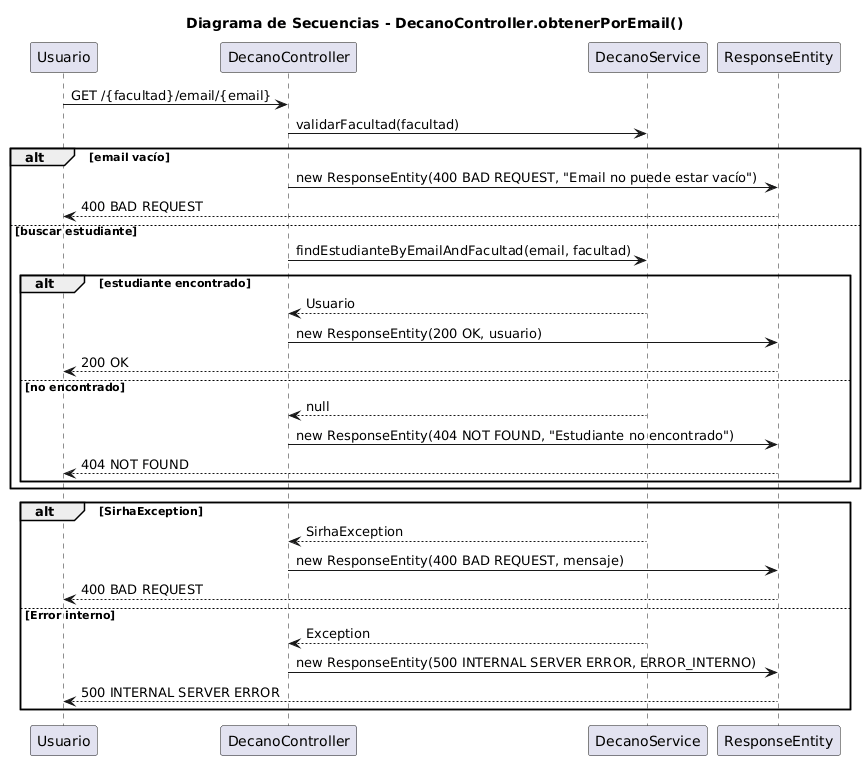

The diagram above was rendered by PlantUML. Its source (embedded in the PNG):
@startuml
title Diagrama de Secuencias - DecanoController.obtenerPorEmail()

participant "Usuario" as U
participant "DecanoController" as DC
participant "DecanoService" as DS
participant "ResponseEntity" as R

U -> DC : GET /{facultad}/email/{email}
DC -> DS : validarFacultad(facultad)

alt email vacío
    DC -> R : new ResponseEntity(400 BAD REQUEST, "Email no puede estar vacío")
    R --> U : 400 BAD REQUEST
else buscar estudiante
    DC -> DS : findEstudianteByEmailAndFacultad(email, facultad)
    alt estudiante encontrado
        DS --> DC : Usuario
        DC -> R : new ResponseEntity(200 OK, usuario)
        R --> U : 200 OK
    else no encontrado
        DS --> DC : null
        DC -> R : new ResponseEntity(404 NOT FOUND, "Estudiante no encontrado")
        R --> U : 404 NOT FOUND
    end
end

alt SirhaException
    DS --> DC : SirhaException
    DC -> R : new ResponseEntity(400 BAD REQUEST, mensaje)
    R --> U : 400 BAD REQUEST
else Error interno
    DS --> DC : Exception
    DC -> R : new ResponseEntity(500 INTERNAL SERVER ERROR, ERROR_INTERNO)
    R --> U : 500 INTERNAL SERVER ERROR
end
@enduml